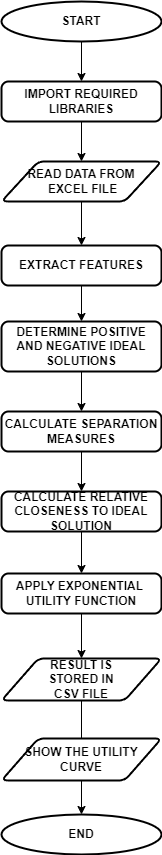

The diagram above was exported from draw.io. Its source (the exported page's mxGraphModel, read from the mxfile embedded in the PNG):
<mxGraphModel dx="1290" dy="515" grid="1" gridSize="10" guides="1" tooltips="1" connect="1" arrows="1" fold="1" page="1" pageScale="1" pageWidth="850" pageHeight="1100" math="0" shadow="0">
  <root>
    <mxCell id="0" />
    <mxCell id="1" parent="0" />
    <mxCell id="qGFqDGy6IGQoxE83T9jh-1" value="" style="edgeStyle=orthogonalEdgeStyle;rounded=0;orthogonalLoop=1;jettySize=auto;html=1;" edge="1" parent="1" source="qGFqDGy6IGQoxE83T9jh-2" target="qGFqDGy6IGQoxE83T9jh-4">
      <mxGeometry relative="1" as="geometry" />
    </mxCell>
    <mxCell id="qGFqDGy6IGQoxE83T9jh-2" value="&lt;b&gt;START&lt;/b&gt;" style="strokeWidth=2;html=1;shape=mxgraph.flowchart.start_1;whiteSpace=wrap;" vertex="1" parent="1">
      <mxGeometry x="240" y="40" width="160" height="40" as="geometry" />
    </mxCell>
    <mxCell id="qGFqDGy6IGQoxE83T9jh-3" value="" style="edgeStyle=orthogonalEdgeStyle;rounded=0;orthogonalLoop=1;jettySize=auto;html=1;" edge="1" parent="1" source="qGFqDGy6IGQoxE83T9jh-4" target="qGFqDGy6IGQoxE83T9jh-6">
      <mxGeometry relative="1" as="geometry" />
    </mxCell>
    <mxCell id="qGFqDGy6IGQoxE83T9jh-4" value="&lt;b&gt;IMPORT REQUIRED LIBRARIES&lt;/b&gt;" style="rounded=1;whiteSpace=wrap;html=1;absoluteArcSize=1;arcSize=14;strokeWidth=2;" vertex="1" parent="1">
      <mxGeometry x="240" y="120" width="160" height="40" as="geometry" />
    </mxCell>
    <mxCell id="qGFqDGy6IGQoxE83T9jh-5" value="" style="edgeStyle=orthogonalEdgeStyle;rounded=0;orthogonalLoop=1;jettySize=auto;html=1;" edge="1" parent="1" source="qGFqDGy6IGQoxE83T9jh-6" target="qGFqDGy6IGQoxE83T9jh-8">
      <mxGeometry relative="1" as="geometry" />
    </mxCell>
    <mxCell id="qGFqDGy6IGQoxE83T9jh-6" value="&lt;b&gt;READ DATA FROM&lt;br&gt;&amp;nbsp;EXCEL FILE&lt;/b&gt;" style="shape=parallelogram;html=1;strokeWidth=2;perimeter=parallelogramPerimeter;whiteSpace=wrap;rounded=1;arcSize=12;size=0.23;" vertex="1" parent="1">
      <mxGeometry x="240" y="200" width="160" height="40" as="geometry" />
    </mxCell>
    <mxCell id="j1QeJDmvI0QPKiCBFpkI-3" value="" style="edgeStyle=orthogonalEdgeStyle;rounded=0;orthogonalLoop=1;jettySize=auto;html=1;" edge="1" parent="1" source="qGFqDGy6IGQoxE83T9jh-8" target="qGFqDGy6IGQoxE83T9jh-9">
      <mxGeometry relative="1" as="geometry" />
    </mxCell>
    <mxCell id="qGFqDGy6IGQoxE83T9jh-8" value="&lt;b&gt;EXTRACT FEATURES&lt;/b&gt;" style="rounded=1;whiteSpace=wrap;html=1;absoluteArcSize=1;arcSize=14;strokeWidth=2;" vertex="1" parent="1">
      <mxGeometry x="240" y="284" width="160" height="40" as="geometry" />
    </mxCell>
    <mxCell id="j1QeJDmvI0QPKiCBFpkI-4" value="" style="edgeStyle=orthogonalEdgeStyle;rounded=0;orthogonalLoop=1;jettySize=auto;html=1;" edge="1" parent="1" source="qGFqDGy6IGQoxE83T9jh-9" target="j1QeJDmvI0QPKiCBFpkI-1">
      <mxGeometry relative="1" as="geometry" />
    </mxCell>
    <mxCell id="qGFqDGy6IGQoxE83T9jh-9" value="&lt;b&gt;DETERMINE POSITIVE AND NEGATIVE IDEAL SOLUTIONS&lt;/b&gt;" style="rounded=1;whiteSpace=wrap;html=1;absoluteArcSize=1;arcSize=14;strokeWidth=2;" vertex="1" parent="1">
      <mxGeometry x="240" y="360" width="160" height="50" as="geometry" />
    </mxCell>
    <mxCell id="qGFqDGy6IGQoxE83T9jh-10" value="" style="edgeStyle=orthogonalEdgeStyle;rounded=0;orthogonalLoop=1;jettySize=auto;html=1;" edge="1" parent="1" source="qGFqDGy6IGQoxE83T9jh-11" target="qGFqDGy6IGQoxE83T9jh-15">
      <mxGeometry relative="1" as="geometry" />
    </mxCell>
    <mxCell id="qGFqDGy6IGQoxE83T9jh-11" value="&lt;b&gt;RESULT IS &lt;br&gt;STORED IN&lt;br&gt;CSV FILE&lt;/b&gt;" style="shape=parallelogram;html=1;strokeWidth=2;perimeter=parallelogramPerimeter;whiteSpace=wrap;rounded=1;arcSize=12;size=0.23;" vertex="1" parent="1">
      <mxGeometry x="240" y="697" width="160" height="42" as="geometry" />
    </mxCell>
    <mxCell id="qGFqDGy6IGQoxE83T9jh-12" value="" style="edgeStyle=orthogonalEdgeStyle;rounded=0;orthogonalLoop=1;jettySize=auto;html=1;" edge="1" parent="1" source="qGFqDGy6IGQoxE83T9jh-13" target="qGFqDGy6IGQoxE83T9jh-11">
      <mxGeometry relative="1" as="geometry" />
    </mxCell>
    <mxCell id="qGFqDGy6IGQoxE83T9jh-13" value="&lt;b&gt;APPLY EXPONENTIAL&amp;nbsp; UTILITY FUNCTION&lt;/b&gt;" style="rounded=1;whiteSpace=wrap;html=1;absoluteArcSize=1;arcSize=14;strokeWidth=2;" vertex="1" parent="1">
      <mxGeometry x="240" y="612" width="160" height="40" as="geometry" />
    </mxCell>
    <mxCell id="qGFqDGy6IGQoxE83T9jh-14" value="&lt;b&gt;SHOW THE UTILITY CURVE&lt;/b&gt;" style="shape=parallelogram;html=1;strokeWidth=2;perimeter=parallelogramPerimeter;whiteSpace=wrap;rounded=1;arcSize=12;size=0.23;" vertex="1" parent="1">
      <mxGeometry x="240" y="777" width="160" height="42" as="geometry" />
    </mxCell>
    <mxCell id="qGFqDGy6IGQoxE83T9jh-15" value="&lt;b&gt;END&lt;/b&gt;" style="strokeWidth=2;html=1;shape=mxgraph.flowchart.start_1;whiteSpace=wrap;" vertex="1" parent="1">
      <mxGeometry x="240" y="853" width="160" height="40" as="geometry" />
    </mxCell>
    <mxCell id="j1QeJDmvI0QPKiCBFpkI-5" value="" style="edgeStyle=orthogonalEdgeStyle;rounded=0;orthogonalLoop=1;jettySize=auto;html=1;" edge="1" parent="1" source="j1QeJDmvI0QPKiCBFpkI-1" target="j1QeJDmvI0QPKiCBFpkI-2">
      <mxGeometry relative="1" as="geometry" />
    </mxCell>
    <mxCell id="j1QeJDmvI0QPKiCBFpkI-1" value="&lt;b&gt;CALCULATE SEPARATION MEASURES&lt;/b&gt;" style="rounded=1;whiteSpace=wrap;html=1;absoluteArcSize=1;arcSize=14;strokeWidth=2;" vertex="1" parent="1">
      <mxGeometry x="240" y="450" width="160" height="40" as="geometry" />
    </mxCell>
    <mxCell id="j1QeJDmvI0QPKiCBFpkI-6" value="" style="edgeStyle=orthogonalEdgeStyle;rounded=0;orthogonalLoop=1;jettySize=auto;html=1;" edge="1" parent="1" source="j1QeJDmvI0QPKiCBFpkI-2" target="qGFqDGy6IGQoxE83T9jh-13">
      <mxGeometry relative="1" as="geometry" />
    </mxCell>
    <mxCell id="j1QeJDmvI0QPKiCBFpkI-2" value="&lt;b&gt;CALCULATE RELATIVE CLOSENESS TO IDEAL SOLUTION&lt;/b&gt;" style="rounded=1;whiteSpace=wrap;html=1;absoluteArcSize=1;arcSize=14;strokeWidth=2;" vertex="1" parent="1">
      <mxGeometry x="240" y="530" width="160" height="40" as="geometry" />
    </mxCell>
  </root>
</mxGraphModel>